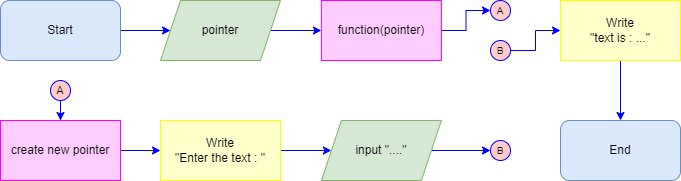

The diagram above was exported from draw.io. Its source (the exported page's mxGraphModel, read from the mxfile embedded in the PNG):
<mxGraphModel dx="614" dy="651" grid="1" gridSize="10" guides="1" tooltips="1" connect="1" arrows="1" fold="1" page="1" pageScale="1" pageWidth="827" pageHeight="1169" math="0" shadow="0">
  <root>
    <mxCell id="0" />
    <mxCell id="1" parent="0" />
    <mxCell id="JDEgwbS9gVhzQcdF4mBM-7" style="edgeStyle=orthogonalEdgeStyle;shape=connector;rounded=0;orthogonalLoop=1;jettySize=auto;html=1;labelBackgroundColor=default;strokeColor=#0000FF;fontFamily=Helvetica;fontSize=10;fontColor=#0000FF;endArrow=classic;" parent="1" source="3kbfPJICYh6IDhDmhpvJ-2" target="3kbfPJICYh6IDhDmhpvJ-4" edge="1">
      <mxGeometry relative="1" as="geometry" />
    </mxCell>
    <mxCell id="3kbfPJICYh6IDhDmhpvJ-2" value="Start" style="rounded=1;whiteSpace=wrap;html=1;fillColor=#dae8fc;strokeColor=#6c8ebf;" parent="1" vertex="1">
      <mxGeometry x="40" y="40" width="120" height="60" as="geometry" />
    </mxCell>
    <mxCell id="JDEgwbS9gVhzQcdF4mBM-9" style="edgeStyle=orthogonalEdgeStyle;shape=connector;rounded=0;orthogonalLoop=1;jettySize=auto;html=1;labelBackgroundColor=default;strokeColor=#0000FF;fontFamily=Helvetica;fontSize=10;fontColor=#0000FF;endArrow=classic;" parent="1" source="3kbfPJICYh6IDhDmhpvJ-4" target="RMGrZtWYYws5Uy54YWYp-7" edge="1">
      <mxGeometry relative="1" as="geometry" />
    </mxCell>
    <mxCell id="3kbfPJICYh6IDhDmhpvJ-4" value="pointer" style="shape=parallelogram;perimeter=parallelogramPerimeter;whiteSpace=wrap;html=1;fixedSize=1;fillColor=#d5e8d4;strokeColor=#82b366;" parent="1" vertex="1">
      <mxGeometry x="200" y="40" width="120" height="60" as="geometry" />
    </mxCell>
    <mxCell id="JDEgwbS9gVhzQcdF4mBM-6" style="edgeStyle=orthogonalEdgeStyle;shape=connector;rounded=0;orthogonalLoop=1;jettySize=auto;html=1;labelBackgroundColor=default;strokeColor=#0000FF;fontFamily=Helvetica;fontSize=10;fontColor=#0000FF;endArrow=classic;" parent="1" source="JDEgwbS9gVhzQcdF4mBM-1" target="RMGrZtWYYws5Uy54YWYp-11" edge="1">
      <mxGeometry relative="1" as="geometry">
        <mxPoint x="100" y="160" as="targetPoint" />
      </mxGeometry>
    </mxCell>
    <mxCell id="JDEgwbS9gVhzQcdF4mBM-1" value="A" style="ellipse;whiteSpace=wrap;html=1;aspect=fixed;fillColor=#FFCCCC;strokeColor=#0000FF;labelBackgroundColor=none;endArrow=classic;fontSize=11;rounded=0;" parent="1" vertex="1">
      <mxGeometry x="90" y="120" width="20" height="20" as="geometry" />
    </mxCell>
    <mxCell id="JDEgwbS9gVhzQcdF4mBM-8" value="&lt;font style=&quot;font-size: 10px;&quot;&gt;A&lt;/font&gt;" style="ellipse;whiteSpace=wrap;html=1;aspect=fixed;fillColor=#FFCCCC;strokeColor=#0000FF;labelBackgroundColor=none;endArrow=classic;fontSize=11;rounded=0;" parent="1" vertex="1">
      <mxGeometry x="530" y="40" width="20" height="20" as="geometry" />
    </mxCell>
    <mxCell id="RMGrZtWYYws5Uy54YWYp-25" style="edgeStyle=orthogonalEdgeStyle;shape=connector;rounded=0;orthogonalLoop=1;jettySize=auto;html=1;labelBackgroundColor=default;strokeColor=#0000FF;fontFamily=Helvetica;fontSize=10;fontColor=#0000FF;endArrow=classic;" parent="1" source="JDEgwbS9gVhzQcdF4mBM-13" target="RMGrZtWYYws5Uy54YWYp-14" edge="1">
      <mxGeometry relative="1" as="geometry">
        <mxPoint x="600" y="70" as="targetPoint" />
      </mxGeometry>
    </mxCell>
    <mxCell id="JDEgwbS9gVhzQcdF4mBM-13" value="&lt;font style=&quot;font-size: 10px;&quot;&gt;B&lt;/font&gt;" style="ellipse;whiteSpace=wrap;html=1;aspect=fixed;fillColor=#FFCCCC;strokeColor=#0000FF;labelBackgroundColor=none;endArrow=classic;fontSize=11;rounded=0;" parent="1" vertex="1">
      <mxGeometry x="530" y="80" width="20" height="20" as="geometry" />
    </mxCell>
    <mxCell id="RMGrZtWYYws5Uy54YWYp-20" style="edgeStyle=orthogonalEdgeStyle;shape=connector;rounded=0;orthogonalLoop=1;jettySize=auto;html=1;labelBackgroundColor=default;strokeColor=#0000FF;fontFamily=Helvetica;fontSize=10;fontColor=#0000FF;endArrow=classic;" parent="1" source="JDEgwbS9gVhzQcdF4mBM-19" target="RMGrZtWYYws5Uy54YWYp-17" edge="1">
      <mxGeometry relative="1" as="geometry" />
    </mxCell>
    <mxCell id="JDEgwbS9gVhzQcdF4mBM-19" value="Write &lt;br&gt;&quot;Enter the text : &quot;" style="rounded=0;whiteSpace=wrap;html=1;fillColor=#FFFFCC;strokeColor=#FFFF00;" parent="1" vertex="1">
      <mxGeometry x="200.00000000000003" y="160" width="120" height="60" as="geometry" />
    </mxCell>
    <mxCell id="JDEgwbS9gVhzQcdF4mBM-21" value="End" style="rounded=1;whiteSpace=wrap;html=1;fillColor=#dae8fc;strokeColor=#6c8ebf;" parent="1" vertex="1">
      <mxGeometry x="600" y="160" width="120" height="60" as="geometry" />
    </mxCell>
    <mxCell id="RMGrZtWYYws5Uy54YWYp-8" style="edgeStyle=orthogonalEdgeStyle;shape=connector;rounded=0;orthogonalLoop=1;jettySize=auto;html=1;labelBackgroundColor=default;strokeColor=#0000FF;fontFamily=Helvetica;fontSize=10;fontColor=#0000FF;endArrow=classic;" parent="1" source="RMGrZtWYYws5Uy54YWYp-7" target="JDEgwbS9gVhzQcdF4mBM-8" edge="1">
      <mxGeometry relative="1" as="geometry">
        <mxPoint x="560" y="50" as="targetPoint" />
      </mxGeometry>
    </mxCell>
    <mxCell id="RMGrZtWYYws5Uy54YWYp-7" value="function(pointer)" style="rounded=0;whiteSpace=wrap;html=1;fillColor=#FFCCFF;strokeColor=#FF00FF;" parent="1" vertex="1">
      <mxGeometry x="360.92" y="40" width="120" height="60" as="geometry" />
    </mxCell>
    <mxCell id="RMGrZtWYYws5Uy54YWYp-13" style="edgeStyle=orthogonalEdgeStyle;shape=connector;rounded=0;orthogonalLoop=1;jettySize=auto;html=1;labelBackgroundColor=default;strokeColor=#0000FF;fontFamily=Helvetica;fontSize=10;fontColor=#0000FF;endArrow=classic;" parent="1" source="RMGrZtWYYws5Uy54YWYp-11" target="JDEgwbS9gVhzQcdF4mBM-19" edge="1">
      <mxGeometry relative="1" as="geometry" />
    </mxCell>
    <mxCell id="RMGrZtWYYws5Uy54YWYp-11" value="create new pointer" style="rounded=0;whiteSpace=wrap;html=1;fillColor=#FFCCFF;strokeColor=#FF00FF;" parent="1" vertex="1">
      <mxGeometry x="40.00000000000003" y="160" width="120" height="60" as="geometry" />
    </mxCell>
    <mxCell id="RMGrZtWYYws5Uy54YWYp-16" style="edgeStyle=orthogonalEdgeStyle;shape=connector;rounded=0;orthogonalLoop=1;jettySize=auto;html=1;labelBackgroundColor=default;strokeColor=#0000FF;fontFamily=Helvetica;fontSize=10;fontColor=#0000FF;endArrow=classic;" parent="1" source="RMGrZtWYYws5Uy54YWYp-14" target="JDEgwbS9gVhzQcdF4mBM-21" edge="1">
      <mxGeometry relative="1" as="geometry" />
    </mxCell>
    <mxCell id="RMGrZtWYYws5Uy54YWYp-14" value="Write &lt;br&gt;&quot;text is : ...&quot;" style="rounded=0;whiteSpace=wrap;html=1;fillColor=#FFFFCC;strokeColor=#FFFF00;" parent="1" vertex="1">
      <mxGeometry x="600" y="40" width="120" height="60" as="geometry" />
    </mxCell>
    <mxCell id="RMGrZtWYYws5Uy54YWYp-26" style="edgeStyle=orthogonalEdgeStyle;shape=connector;rounded=0;orthogonalLoop=1;jettySize=auto;html=1;labelBackgroundColor=default;strokeColor=#0000FF;fontFamily=Helvetica;fontSize=10;fontColor=#0000FF;endArrow=classic;" parent="1" source="RMGrZtWYYws5Uy54YWYp-17" target="RMGrZtWYYws5Uy54YWYp-18" edge="1">
      <mxGeometry relative="1" as="geometry" />
    </mxCell>
    <mxCell id="RMGrZtWYYws5Uy54YWYp-17" value="input &quot;....&quot;" style="shape=parallelogram;perimeter=parallelogramPerimeter;whiteSpace=wrap;html=1;fixedSize=1;fillColor=#d5e8d4;strokeColor=#82b366;" parent="1" vertex="1">
      <mxGeometry x="360.92" y="160" width="120" height="60" as="geometry" />
    </mxCell>
    <mxCell id="RMGrZtWYYws5Uy54YWYp-18" value="&lt;font style=&quot;font-size: 10px;&quot;&gt;B&lt;/font&gt;" style="ellipse;whiteSpace=wrap;html=1;aspect=fixed;fillColor=#FFCCCC;strokeColor=#0000FF;labelBackgroundColor=none;endArrow=classic;fontSize=11;rounded=0;" parent="1" vertex="1">
      <mxGeometry x="530" y="180" width="20" height="20" as="geometry" />
    </mxCell>
  </root>
</mxGraphModel>